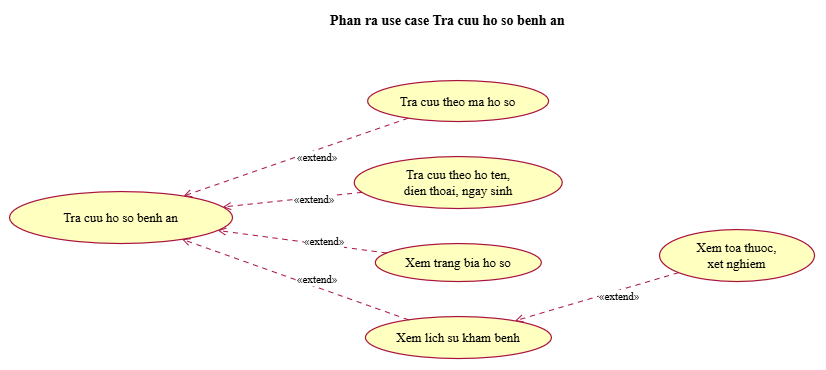

The diagram above was exported from draw.io. Its source (the exported page's mxGraphModel, read from the mxfile embedded in the PNG):
<mxGraphModel dx="2080" dy="1056" grid="1" gridSize="10" guides="1" tooltips="1" connect="1" arrows="1" fold="1" page="1" pageScale="1" pageWidth="827" pageHeight="1169" math="0" shadow="0">
  <root>
    <mxCell id="0" />
    <mxCell id="1" parent="0" />
    <UserObject label="" plantUmlData="{&#10;  &quot;data&quot;: &quot;@startuml 06_usecase_phan_ra_tra_cuu\nskinparam backgroundColor white\nskinparam defaultFontName \&quot;Times New Roman\&quot;\nskinparam defaultFontSize 13\nskinparam shadowing false\nskinparam roundCorner 14\nskinparam ArrowColor #A8123F\nskinparam ArrowThickness 1\nskinparam ArrowFontSize 11\nskinparam NoteBackgroundColor white\nskinparam NoteBorderColor #A8123F\nskinparam ActorBorderColor #A8123F\nskinparam ActorBackgroundColor white\nskinparam usecase {\n  BackgroundColor #FFFFC0\n  BorderColor #A8123F\n  BorderThickness 1.2\n  ArrowColor #A8123F\n}\nskinparam rectangle {\n  BackgroundColor #FFFFC0\n  BorderColor #A8123F\n}\nskinparam package {\n  BackgroundColor #FFFFC0\n  BorderColor #A8123F\n}\nskinparam class {\n  BackgroundColor #FFFFC0\n  BorderColor #A8123F\n  AttributeFontSize 12\n  FontStyle plain\n  StereotypeFontSize 10\n}\nskinparam classAttributeIconSize 0\nskinparam state {\n  BackgroundColor #FFFFC0\n  BorderColor #A8123F\n  StartColor black\n  EndColor black\n}\nskinparam activity {\n  BackgroundColor #FFFFC0\n  BorderColor #A8123F\n  DiamondBackgroundColor #FFFFC0\n  DiamondBorderColor #A8123F\n  BarColor black\n  StartColor black\n  EndColor black\n}\nskinparam sequence {\n  ArrowColor #A8123F\n  LifeLineBorderColor #A8123F\n  LifeLineBackgroundColor white\n  ParticipantBorderColor #A8123F\n  ParticipantBackgroundColor #FFFFC0\n  ActorBorderColor #A8123F\n  ActorBackgroundColor white\n  BoundaryBorderColor #A8123F\n  BoundaryBackgroundColor #FFFFC0\n  ControlBorderColor #A8123F\n  ControlBackgroundColor #FFFFC0\n  EntityBorderColor #A8123F\n  EntityBackgroundColor #FFFFC0\n  GroupBorderColor #6A6A6A\n  GroupBackgroundColor white\n  BoxBorderColor #A8123F\n  LifeLineBorderThickness 1\n}\ntitle Phan ra use case Tra cuu ho so benh an\nleft to right direction\nusecase \&quot;Tra cuu ho so benh an\\n(from Use Case View)\&quot; as P\nusecase \&quot;Tra cuu theo ma ho so\&quot; as a\nusecase \&quot;Tra cuu theo ho ten,\\ndien thoai, ngay sinh\&quot; as b\nusecase \&quot;Xem trang bia ho so\&quot; as c\nusecase \&quot;Xem lich su kham benh\&quot; as d\nusecase \&quot;Xem toa thuoc,\\nxet nghiem\&quot; as e\na .&gt; P : &lt;&lt;extend&gt;&gt;\nb .&gt; P : &lt;&lt;extend&gt;&gt;\nc .&gt; P : &lt;&lt;extend&gt;&gt;\nd .&gt; P : &lt;&lt;extend&gt;&gt;\ne .&gt; d : &lt;&lt;extend&gt;&gt;\n@enduml&quot;,&#10;  &quot;config&quot;: null&#10;}" id="_0Ye5Hiu2wOlX6h6GHbA-116">
      <mxCell connectable="0" parent="1" style="group;transparentBounds=1;editIcon=1;lockedGroup=0;groupPadding=10;" vertex="1">
        <mxGeometry as="geometry" />
      </mxCell>
    </UserObject>
    <UserObject label="Tra cuu ho so benh an" plantUmlId="uc_0" plantUmlBaseStyle="ellipse;html=1;fillColor=#FFFFC0;strokeColor=#A8123F;whiteSpace=wrap;fontColor=#000000;fontSize=13;rounded=1;arcSize=14;absoluteArcSize=1;shadow=0;strokeWidth=1.2;fontFamily=Times New Roman;" plantUmlBaseValue="Tra cuu ho so benh an&lt;br&gt;(from Use Case View)" id="_0Ye5Hiu2wOlX6h6GHbA-117">
      <mxCell parent="_0Ye5Hiu2wOlX6h6GHbA-116" style="ellipse;html=1;fillColor=#FFFFC0;strokeColor=#A8123F;whiteSpace=wrap;fontColor=#000000;fontSize=13;rounded=1;arcSize=14;absoluteArcSize=1;shadow=0;strokeWidth=1.2;fontFamily=Times New Roman;" vertex="1">
        <mxGeometry height="52" width="223" x="198.02256438691757" y="1215.03951353946" as="geometry" />
      </mxCell>
    </UserObject>
    <UserObject label="Tra cuu theo ma ho so" plantUmlId="uc_1" plantUmlBaseStyle="ellipse;html=1;fillColor=#FFFFC0;strokeColor=#A8123F;whiteSpace=wrap;fontColor=#000000;fontSize=13;rounded=1;arcSize=14;absoluteArcSize=1;shadow=0;strokeWidth=1.2;fontFamily=Times New Roman;" plantUmlBaseValue="Tra cuu theo ma ho so" id="_0Ye5Hiu2wOlX6h6GHbA-118">
      <mxCell parent="_0Ye5Hiu2wOlX6h6GHbA-116" style="ellipse;html=1;fillColor=#FFFFC0;strokeColor=#A8123F;whiteSpace=wrap;fontColor=#000000;fontSize=13;rounded=1;arcSize=14;absoluteArcSize=1;shadow=0;strokeWidth=1.2;fontFamily=Times New Roman;" vertex="1">
        <mxGeometry height="41" width="181" x="556.1225643869176" y="1104.03951353946" as="geometry" />
      </mxCell>
    </UserObject>
    <UserObject label="Tra cuu theo ho ten,&lt;br&gt;dien thoai, ngay sinh" plantUmlId="uc_2" plantUmlBaseStyle="ellipse;html=1;fillColor=#FFFFC0;strokeColor=#A8123F;whiteSpace=wrap;fontColor=#000000;fontSize=13;rounded=1;arcSize=14;absoluteArcSize=1;shadow=0;strokeWidth=1.2;fontFamily=Times New Roman;" plantUmlBaseValue="Tra cuu theo ho ten,&lt;br&gt;dien thoai, ngay sinh" id="_0Ye5Hiu2wOlX6h6GHbA-119">
      <mxCell parent="_0Ye5Hiu2wOlX6h6GHbA-116" style="ellipse;html=1;fillColor=#FFFFC0;strokeColor=#A8123F;whiteSpace=wrap;fontColor=#000000;fontSize=13;rounded=1;arcSize=14;absoluteArcSize=1;shadow=0;strokeWidth=1.2;fontFamily=Times New Roman;" vertex="1">
        <mxGeometry height="52" width="208" x="542.7225643869176" y="1180.03951353946" as="geometry" />
      </mxCell>
    </UserObject>
    <UserObject label="Xem trang bia ho so" plantUmlId="uc_3" plantUmlBaseStyle="ellipse;html=1;fillColor=#FFFFC0;strokeColor=#A8123F;whiteSpace=wrap;fontColor=#000000;fontSize=13;rounded=1;arcSize=14;absoluteArcSize=1;shadow=0;strokeWidth=1.2;fontFamily=Times New Roman;" plantUmlBaseValue="Xem trang bia ho so" id="_0Ye5Hiu2wOlX6h6GHbA-120">
      <mxCell parent="_0Ye5Hiu2wOlX6h6GHbA-116" style="ellipse;html=1;fillColor=#FFFFC0;strokeColor=#A8123F;whiteSpace=wrap;fontColor=#000000;fontSize=13;rounded=1;arcSize=14;absoluteArcSize=1;shadow=0;strokeWidth=1.2;fontFamily=Times New Roman;" vertex="1">
        <mxGeometry height="38" width="166" x="563.8225643869175" y="1267.03951353946" as="geometry" />
      </mxCell>
    </UserObject>
    <UserObject label="Xem lich su kham benh" plantUmlId="uc_4" plantUmlBaseStyle="ellipse;html=1;fillColor=#FFFFC0;strokeColor=#A8123F;whiteSpace=wrap;fontColor=#000000;fontSize=13;rounded=1;arcSize=14;absoluteArcSize=1;shadow=0;strokeWidth=1.2;fontFamily=Times New Roman;" plantUmlBaseValue="Xem lich su kham benh" id="_0Ye5Hiu2wOlX6h6GHbA-121">
      <mxCell parent="_0Ye5Hiu2wOlX6h6GHbA-116" style="ellipse;html=1;fillColor=#FFFFC0;strokeColor=#A8123F;whiteSpace=wrap;fontColor=#000000;fontSize=13;rounded=1;arcSize=14;absoluteArcSize=1;shadow=0;strokeWidth=1.2;fontFamily=Times New Roman;" vertex="1">
        <mxGeometry height="42" width="186" x="553.9225643869175" y="1340.03951353946" as="geometry" />
      </mxCell>
    </UserObject>
    <UserObject label="Xem toa thuoc,&lt;br&gt;xet nghiem" plantUmlId="uc_5" plantUmlBaseStyle="ellipse;html=1;fillColor=#FFFFC0;strokeColor=#A8123F;whiteSpace=wrap;fontColor=#000000;fontSize=13;rounded=1;arcSize=14;absoluteArcSize=1;shadow=0;strokeWidth=1.2;fontFamily=Times New Roman;" plantUmlBaseValue="Xem toa thuoc,&lt;br&gt;xet nghiem" id="_0Ye5Hiu2wOlX6h6GHbA-122">
      <mxCell parent="_0Ye5Hiu2wOlX6h6GHbA-116" style="ellipse;html=1;fillColor=#FFFFC0;strokeColor=#A8123F;whiteSpace=wrap;fontColor=#000000;fontSize=13;rounded=1;arcSize=14;absoluteArcSize=1;shadow=0;strokeWidth=1.2;fontFamily=Times New Roman;" vertex="1">
        <mxGeometry height="52" width="155" x="848.0225643869176" y="1253.03951353946" as="geometry" />
      </mxCell>
    </UserObject>
    <UserObject label="«extend»" plantUmlId="rel_6" plantUmlBaseStyle="endArrow=open;dashed=1;dashPattern=5 5;strokeColor=#A8123F;fontColor=#000000;fontSize=11;edgeStyle=none;rounded=0;html=1;strokeWidth=1;fontFamily=Times New Roman;labelPosition=right;align=left;curved=0;endSize=6;sourcePerimeterSpacing=0;targetPerimeterSpacing=0;" plantUmlBaseValue="«extend»" id="_0Ye5Hiu2wOlX6h6GHbA-123">
      <mxCell edge="1" parent="_0Ye5Hiu2wOlX6h6GHbA-116" source="_0Ye5Hiu2wOlX6h6GHbA-118" style="endArrow=open;dashed=1;dashPattern=5 5;strokeColor=#A8123F;fontColor=#000000;fontSize=11;edgeStyle=none;rounded=0;html=1;strokeWidth=1;fontFamily=Times New Roman;labelPosition=right;align=left;curved=0;endSize=6;sourcePerimeterSpacing=0;targetPerimeterSpacing=0;" target="_0Ye5Hiu2wOlX6h6GHbA-117">
        <mxGeometry relative="1" as="geometry" />
      </mxCell>
    </UserObject>
    <UserObject label="«extend»" plantUmlId="rel_7" plantUmlBaseStyle="endArrow=open;dashed=1;dashPattern=5 5;strokeColor=#A8123F;fontColor=#000000;fontSize=11;edgeStyle=none;rounded=0;html=1;strokeWidth=1;fontFamily=Times New Roman;labelPosition=right;align=left;curved=0;endSize=6;sourcePerimeterSpacing=0;targetPerimeterSpacing=0;" plantUmlBaseValue="«extend»" id="_0Ye5Hiu2wOlX6h6GHbA-124">
      <mxCell edge="1" parent="_0Ye5Hiu2wOlX6h6GHbA-116" source="_0Ye5Hiu2wOlX6h6GHbA-119" style="endArrow=open;dashed=1;dashPattern=5 5;strokeColor=#A8123F;fontColor=#000000;fontSize=11;edgeStyle=none;rounded=0;html=1;strokeWidth=1;fontFamily=Times New Roman;labelPosition=right;align=left;curved=0;endSize=6;sourcePerimeterSpacing=0;targetPerimeterSpacing=0;" target="_0Ye5Hiu2wOlX6h6GHbA-117">
        <mxGeometry relative="1" as="geometry" />
      </mxCell>
    </UserObject>
    <UserObject label="«extend»" plantUmlId="rel_8" plantUmlBaseStyle="endArrow=open;dashed=1;dashPattern=5 5;strokeColor=#A8123F;fontColor=#000000;fontSize=11;edgeStyle=none;rounded=0;html=1;strokeWidth=1;fontFamily=Times New Roman;labelPosition=right;align=left;curved=0;endSize=6;sourcePerimeterSpacing=0;targetPerimeterSpacing=0;" plantUmlBaseValue="«extend»" id="_0Ye5Hiu2wOlX6h6GHbA-125">
      <mxCell edge="1" parent="_0Ye5Hiu2wOlX6h6GHbA-116" source="_0Ye5Hiu2wOlX6h6GHbA-120" style="endArrow=open;dashed=1;dashPattern=5 5;strokeColor=#A8123F;fontColor=#000000;fontSize=11;edgeStyle=none;rounded=0;html=1;strokeWidth=1;fontFamily=Times New Roman;labelPosition=right;align=left;curved=0;endSize=6;sourcePerimeterSpacing=0;targetPerimeterSpacing=0;" target="_0Ye5Hiu2wOlX6h6GHbA-117">
        <mxGeometry relative="1" as="geometry" />
      </mxCell>
    </UserObject>
    <UserObject label="«extend»" plantUmlId="rel_9" plantUmlBaseStyle="endArrow=open;dashed=1;dashPattern=5 5;strokeColor=#A8123F;fontColor=#000000;fontSize=11;edgeStyle=none;rounded=0;html=1;strokeWidth=1;fontFamily=Times New Roman;labelPosition=right;align=left;curved=0;endSize=6;sourcePerimeterSpacing=0;targetPerimeterSpacing=0;" plantUmlBaseValue="«extend»" id="_0Ye5Hiu2wOlX6h6GHbA-126">
      <mxCell edge="1" parent="_0Ye5Hiu2wOlX6h6GHbA-116" source="_0Ye5Hiu2wOlX6h6GHbA-121" style="endArrow=open;dashed=1;dashPattern=5 5;strokeColor=#A8123F;fontColor=#000000;fontSize=11;edgeStyle=none;rounded=0;html=1;strokeWidth=1;fontFamily=Times New Roman;labelPosition=right;align=left;curved=0;endSize=6;sourcePerimeterSpacing=0;targetPerimeterSpacing=0;" target="_0Ye5Hiu2wOlX6h6GHbA-117">
        <mxGeometry relative="1" as="geometry" />
      </mxCell>
    </UserObject>
    <UserObject label="«extend»" plantUmlId="rel_10" plantUmlBaseStyle="endArrow=open;dashed=1;dashPattern=5 5;strokeColor=#A8123F;fontColor=#000000;fontSize=11;edgeStyle=none;rounded=0;html=1;strokeWidth=1;fontFamily=Times New Roman;labelPosition=right;align=left;curved=0;endSize=6;sourcePerimeterSpacing=0;targetPerimeterSpacing=0;" plantUmlBaseValue="«extend»" id="_0Ye5Hiu2wOlX6h6GHbA-127">
      <mxCell edge="1" parent="_0Ye5Hiu2wOlX6h6GHbA-116" source="_0Ye5Hiu2wOlX6h6GHbA-122" style="endArrow=open;dashed=1;dashPattern=5 5;strokeColor=#A8123F;fontColor=#000000;fontSize=11;edgeStyle=none;rounded=0;html=1;strokeWidth=1;fontFamily=Times New Roman;labelPosition=right;align=left;curved=0;endSize=6;sourcePerimeterSpacing=0;targetPerimeterSpacing=0;" target="_0Ye5Hiu2wOlX6h6GHbA-121">
        <mxGeometry relative="1" as="geometry" />
      </mxCell>
    </UserObject>
    <UserObject label="Phan ra use case Tra cuu ho so benh an" plantUmlId="title_0" plantUmlBaseStyle="text;html=1;fillColor=none;strokeColor=none;fontSize=14;fontStyle=1;fontColor=#000000;align=center;verticalAlign=middle;whiteSpace=wrap;fontFamily=Times New Roman;" plantUmlBaseValue="Phan ra use case Tra cuu ho so benh an" id="_0Ye5Hiu2wOlX6h6GHbA-128">
      <mxCell parent="_0Ye5Hiu2wOlX6h6GHbA-116" style="text;html=1;fillColor=none;strokeColor=none;fontSize=14;fontStyle=1;fontColor=#000000;align=center;verticalAlign=middle;whiteSpace=wrap;fontFamily=Times New Roman;" vertex="1">
        <mxGeometry height="24" width="297" x="488.02256438691757" y="1033.03951353946" as="geometry" />
      </mxCell>
    </UserObject>
  </root>
</mxGraphModel>